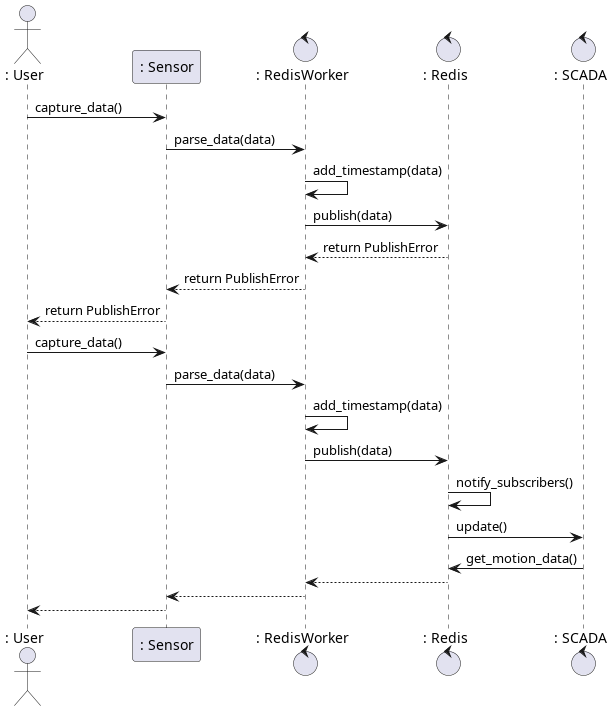

The diagram above was rendered by PlantUML. Its source (embedded in the PNG):
@startuml

actor	": User" as User
participant	": Sensor" as Sensor
control		": RedisWorker" as RedisWorker
control		": Redis" as Redis
control		": SCADA" as Scada

User -> Sensor : capture_data()
Sensor -> RedisWorker : parse_data(data)
RedisWorker -> RedisWorker : add_timestamp(data)
RedisWorker -> Redis : publish(data)

Redis --> RedisWorker : return PublishError
RedisWorker --> Sensor : return PublishError
Sensor --> User : return PublishError

User -> Sensor : capture_data()
Sensor -> RedisWorker : parse_data(data)
RedisWorker -> RedisWorker : add_timestamp(data)
RedisWorker -> Redis : publish(data)
Redis -> Redis : notify_subscribers()
Redis -> Scada : update()
Scada -> Redis : get_motion_data()

Redis --> RedisWorker
RedisWorker --> Sensor
Sensor --> User

@enduml